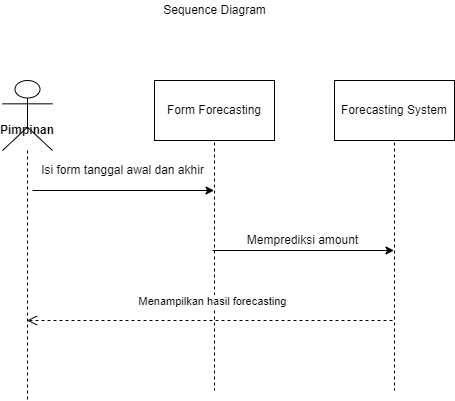

The diagram above was exported from draw.io. Its source (the exported page's mxGraphModel, read from the mxfile embedded in the PNG):
<mxGraphModel dx="866" dy="433" grid="1" gridSize="10" guides="1" tooltips="1" connect="1" arrows="1" fold="1" page="1" pageScale="1" pageWidth="827" pageHeight="1169" math="0" shadow="0">
  <root>
    <mxCell id="xbVeXe516xee3InOq8tq-0" />
    <mxCell id="xbVeXe516xee3InOq8tq-1" parent="xbVeXe516xee3InOq8tq-0" />
    <mxCell id="HZHU7b9OxrUg5BDPYQVd-2" value="" style="shape=umlLifeline;participant=umlEntity;perimeter=lifelinePerimeter;whiteSpace=wrap;html=1;container=1;collapsible=0;recursiveResize=0;verticalAlign=top;spacingTop=36;outlineConnect=0;" vertex="1" parent="xbVeXe516xee3InOq8tq-1">
      <mxGeometry x="360" y="130" width="84" height="300" as="geometry" />
    </mxCell>
    <mxCell id="HZHU7b9OxrUg5BDPYQVd-1" value="Form Forecasting" style="rounded=0;whiteSpace=wrap;html=1;" vertex="1" parent="HZHU7b9OxrUg5BDPYQVd-2">
      <mxGeometry x="-18" y="-10" width="120" height="60" as="geometry" />
    </mxCell>
    <mxCell id="HZHU7b9OxrUg5BDPYQVd-3" value="&lt;b&gt;Pimpinan&lt;/b&gt;" style="shape=umlLifeline;participant=umlActor;perimeter=lifelinePerimeter;whiteSpace=wrap;html=1;container=1;collapsible=0;recursiveResize=0;verticalAlign=top;spacingTop=36;outlineConnect=0;size=70;" vertex="1" parent="xbVeXe516xee3InOq8tq-1">
      <mxGeometry x="190" y="120" width="50" height="320" as="geometry" />
    </mxCell>
    <mxCell id="HZHU7b9OxrUg5BDPYQVd-5" value="" style="shape=umlLifeline;participant=umlEntity;perimeter=lifelinePerimeter;whiteSpace=wrap;html=1;container=1;collapsible=0;recursiveResize=0;verticalAlign=top;spacingTop=36;outlineConnect=0;" vertex="1" parent="xbVeXe516xee3InOq8tq-1">
      <mxGeometry x="540" y="130" width="84" height="300" as="geometry" />
    </mxCell>
    <mxCell id="HZHU7b9OxrUg5BDPYQVd-6" value="Forecasting System" style="rounded=0;whiteSpace=wrap;html=1;" vertex="1" parent="HZHU7b9OxrUg5BDPYQVd-5">
      <mxGeometry x="-18" y="-10" width="120" height="60" as="geometry" />
    </mxCell>
    <mxCell id="HZHU7b9OxrUg5BDPYQVd-10" value="Memprediksi amount" style="text;html=1;align=center;verticalAlign=middle;resizable=0;points=[];autosize=1;strokeColor=none;fillColor=none;" vertex="1" parent="HZHU7b9OxrUg5BDPYQVd-5">
      <mxGeometry x="-115" y="140" width="130" height="20" as="geometry" />
    </mxCell>
    <mxCell id="HZHU7b9OxrUg5BDPYQVd-11" value="Menampilkan hasil forecasting" style="html=1;verticalAlign=bottom;endArrow=open;dashed=1;endSize=8;rounded=0;" edge="1" parent="HZHU7b9OxrUg5BDPYQVd-5" target="HZHU7b9OxrUg5BDPYQVd-3">
      <mxGeometry x="-0.015" y="-10" relative="1" as="geometry">
        <mxPoint x="40" y="230" as="sourcePoint" />
        <mxPoint x="-40" y="230" as="targetPoint" />
        <mxPoint as="offset" />
      </mxGeometry>
    </mxCell>
    <mxCell id="HZHU7b9OxrUg5BDPYQVd-7" value="" style="endArrow=classic;html=1;rounded=0;" edge="1" parent="xbVeXe516xee3InOq8tq-1" target="HZHU7b9OxrUg5BDPYQVd-2">
      <mxGeometry width="50" height="50" relative="1" as="geometry">
        <mxPoint x="220" y="230" as="sourcePoint" />
        <mxPoint x="270" y="180" as="targetPoint" />
      </mxGeometry>
    </mxCell>
    <mxCell id="HZHU7b9OxrUg5BDPYQVd-8" value="Isi form tanggal awal dan akhir" style="text;html=1;align=center;verticalAlign=middle;resizable=0;points=[];autosize=1;strokeColor=none;fillColor=none;" vertex="1" parent="xbVeXe516xee3InOq8tq-1">
      <mxGeometry x="220" y="200" width="180" height="20" as="geometry" />
    </mxCell>
    <mxCell id="HZHU7b9OxrUg5BDPYQVd-9" value="" style="endArrow=classic;html=1;rounded=0;" edge="1" parent="xbVeXe516xee3InOq8tq-1">
      <mxGeometry width="50" height="50" relative="1" as="geometry">
        <mxPoint x="400" y="290" as="sourcePoint" />
        <mxPoint x="581.5" y="290" as="targetPoint" />
      </mxGeometry>
    </mxCell>
    <mxCell id="HZHU7b9OxrUg5BDPYQVd-12" value="Sequence Diagram" style="text;html=1;align=center;verticalAlign=middle;resizable=0;points=[];autosize=1;strokeColor=none;fillColor=none;" vertex="1" parent="xbVeXe516xee3InOq8tq-1">
      <mxGeometry x="342" y="40" width="120" height="20" as="geometry" />
    </mxCell>
  </root>
</mxGraphModel>